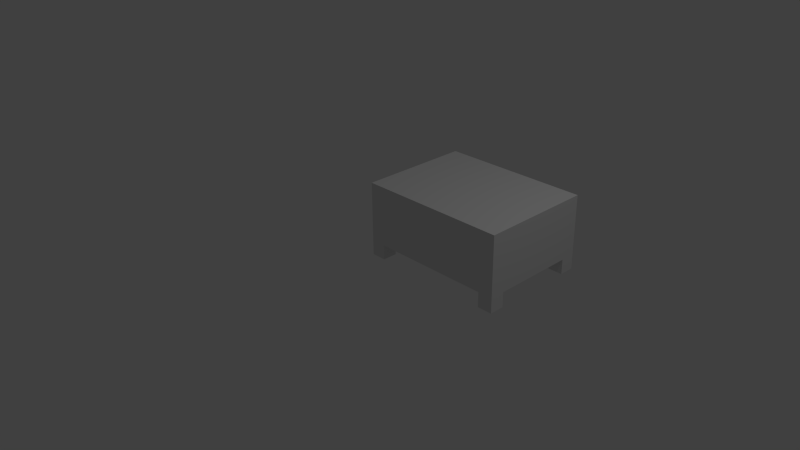 # Source: Kochfeld.blend  (saved by Blender 2.70.0; exported with 4.5.12 LTS)
import bpy
from mathutils import Matrix  # noqa: F401  (used for matrix-valued properties, if any)

bpy.ops.wm.read_factory_settings(use_empty=True)
scene = bpy.context.scene
scene.name = 'Scene'

# ---- collections
col_collection_1 = bpy.data.collections.new('Collection 1'); scene.collection.children.link(col_collection_1)

# ---- materials (node trees are filled in below, after node groups)
mat_chromstahl = bpy.data.materials.new('Chromstahl')
mat_chromstahl.alpha_threshold = 0.0
mat_chromstahl.use_transparent_shadow = False
mat_chromstahl.roughness = 0.5
mat_chromstahl.line_color = (0.0, 0.0, 0.0, 1.0)
mat_kochfeld = bpy.data.materials.new('Kochfeld')
mat_kochfeld.alpha_threshold = 0.0
mat_kochfeld.use_transparent_shadow = False
mat_kochfeld.roughness = 0.5
mat_kochfeld.line_color = (0.0, 0.0, 0.0, 1.0)

# ---- material node trees

# ---- world
world_world = bpy.data.worlds.new('World'); scene.world = world_world
world_world.color = (0.05088, 0.05088, 0.05088)
world_world.use_sun_shadow = False
world_world.sun_shadow_jitter_overblur = 0.0
world_world.cycles.sampling_method = 'MANUAL'
world_world.cycles.sample_map_resolution = 256

# ---- cameras
cam_camera = bpy.data.cameras.new('Camera')
cam_camera.clip_end = 100.0
cam_camera.lens = 35.0
cam_camera.sensor_width = 32.0
cam_camera.sensor_height = 18.0
cam_camera.ortho_scale = 7.314
cam_camera.dof.focus_distance = 0.0
cam_camera.dof.aperture_fstop = 128.0

# ---- lights
light_lamp = bpy.data.lights.new('Lamp', 'POINT')
light_lamp.transmission_factor = 0.0
light_lamp.cutoff_distance = 30.0
light_lamp.energy = 100.0
light_lamp.shadow_buffer_clip_start = 1.001
light_lamp.shadow_soft_size = 0.1
light_lamp.shadow_maximum_resolution = 0.006
light_lamp.use_absolute_resolution = True
light_lamp.cycles.use_multiple_importance_sampling = False

# ---- meshes
me_cube = bpy.data.meshes.new('Cube')
me_cube.from_pydata([(2.0, 1.5, 0.0), (2.0, 0.0, 0.0), (-1.192e-07, 1.788e-07, 0.0), (3.576e-07, 1.5, 0.0), (3.576e-07, 1.3, 0.0), (-1.192e-07, 0.2, 0.0), (0.2, 0.2, 0.0), (0.2, 1.788e-07, 0.0), (0.2, 1.3, 0.0), (0.2, 1.5, 0.0), (1.8, 1.5, 0.0), (1.8, 1.3, 0.0), (2.0, 1.3, 0.0), (2.0, 0.2, 0.0), (1.8, 0.2, 0.0), (1.8, 0.0, 0.0), (2.0, 1.5, 0.2), (2.0, 0.0, 0.2), (-1.192e-07, 1.788e-07, 0.2), (3.576e-07, 1.5, 0.2), (3.576e-07, 1.3, 0.2), (-1.192e-07, 0.2, 0.2), (0.2, 0.2, 0.2), (0.2, 1.788e-07, 0.2), (0.2, 1.3, 0.2), (0.2, 1.5, 0.2), (1.8, 1.5, 0.2), (1.8, 1.3, 0.2), (2.0, 1.3, 0.2), (2.0, 0.2, 0.2), (1.8, 0.2, 0.2), (1.8, 0.0, 0.2), (2.0, 1.5, 1.0), (2.0, 0.0, 1.0), (-1.192e-07, 1.788e-07, 1.0), (3.576e-07, 1.5, 1.0), (3.576e-07, 1.3, 1.0), (-1.192e-07, 0.2, 1.0), (0.2, 1.788e-07, 1.0), (0.2, 1.5, 1.0), (1.8, 1.5, 1.0), (2.0, 1.3, 1.0), (2.0, 0.2, 1.0), (1.8, 0.0, 1.0), (0.2, 0.2, 1.0), (0.2, 1.3, 1.0), (1.8, 0.2, 1.0), (1.8, 1.3, 1.0), (0.2, 1.1, 1.0), (1.0, 1.1, 1.0), (0.2, 0.4, 1.0), (1.0, 0.2, 1.0), (1.0, 0.4, 1.0), (1.1, 1.2, 1.0), (1.7, 1.2, 1.0), (1.1, 0.8, 1.0), (1.1, 0.3, 1.0), (1.7, 0.3, 1.0), (1.7, 0.8, 1.0), (1.1, 0.7, 1.0), (1.7, 0.7, 1.0)], [], [(3, 19, 25, 9), (7, 6, 22, 23), (8, 9, 25, 24), (2, 7, 23, 18), (2, 18, 21, 5), (1, 17, 31, 15), (13, 14, 30, 29), (0, 16, 28, 12), (11, 12, 28, 27), (3, 4, 20, 19), (0, 10, 26, 16), (6, 5, 21, 22), (4, 8, 24, 20), (14, 15, 31, 30), (10, 11, 27, 26), (1, 13, 29, 17), (26, 27, 24, 25), (27, 28, 29, 30), (23, 22, 30, 31), (20, 24, 22, 21), (27, 30, 22, 24), (5, 6, 7, 2), (9, 8, 4, 3), (12, 11, 10, 0), (15, 14, 13, 1), (20, 21, 37, 36), (23, 31, 43, 38), (29, 28, 41, 42), (26, 25, 39, 40), (17, 29, 42, 33), (19, 20, 36, 35), (16, 26, 40, 32), (18, 23, 38, 34), (18, 34, 37, 21), (17, 33, 43, 31), (16, 32, 41, 28), (19, 35, 39, 25), (39, 35, 36, 45), (41, 32, 40, 47), (43, 33, 42, 46), (37, 34, 38, 44), (52, 51, 56), (45, 36, 48), (44, 50, 37), (37, 50, 48, 36), (52, 49, 48, 50), (54, 53, 55, 58), (60, 58, 55, 59), (57, 60, 59, 56), (53, 49, 55), (52, 59, 55, 49), (56, 59, 52), (52, 50, 44, 51), (53, 40, 39), (47, 40, 53), (53, 54, 47), (39, 45, 53), (53, 45, 49), (48, 49, 45), (44, 38, 51), (43, 51, 38), (46, 51, 43), (51, 46, 56), (57, 56, 46), (42, 41, 58, 60), (47, 54, 41), (54, 58, 41), (46, 42, 57), (57, 42, 60)])
me_cube.polygons.foreach_set('material_index', [0, 0, 0, 0, 0, 0, 0, 0, 0, 0, 0, 0, 0, 0, 0, 0, 0, 0, 0, 0, 0, 0, 0, 0, 0, 0, 0, 0, 0, 0, 0, 0, 0, 0, 0, 0, 0, 0, 0, 0, 0, 0, 0, 0, 0, 1, 1, 0, 1, 0, 0, 0, 0, 0, 0, 0, 0, 0, 0, 0, 0, 0, 0, 0, 0, 0, 0, 0, 0])
_uv = me_cube.uv_layers.new(name='UVMap')
_uv.uv.foreach_set('vector', [0.149, 0.951, 0.101, 0.951, 0.101, 0.999, 0.149, 0.999, 0.299, 0.951, 0.251, 0.951, 0.251, 0.999, 0.299, 0.999, 0.099, 0.951, 0.051, 0.951, 0.051, 0.999, 0.099, 0.999, 0.999, 0.001001, 0.951, 0.001001, 0.951, 0.049, 0.999, 0.049, 0.999, 0.051, 0.951, 0.051, 0.951, 0.099, 0.999, 0.099, 0.999, 0.851, 0.951, 0.851, 0.951, 0.899, 0.999, 0.899, 0.599, 0.951, 0.551, 0.951, 0.551, 0.999, 0.599, 0.999, 0.999, 0.551, 0.951, 0.551, 0.951, 0.599, 0.999, 0.599, 0.999, 0.601, 0.951, 0.601, 0.951, 0.649, 0.999, 0.649, 0.999, 0.201, 0.951, 0.201, 0.951, 0.249, 0.999, 0.249, 0.999, 0.351, 0.951, 0.351, 0.951, 0.399, 0.999, 0.399, 0.999, 0.401, 0.951, 0.401, 0.951, 0.449, 0.999, 0.449, 0.999, 0.751, 0.951, 0.751, 0.951, 0.799, 0.999, 0.799, 0.999, 0.801, 0.951, 0.801, 0.951, 0.849, 0.999, 0.849, 0.399, 0.951, 0.351, 0.951, 0.351, 0.999, 0.399, 0.999, 0.449, 0.951, 0.401, 0.951, 0.401, 0.999, 0.449, 0.999, 0.399, 0.849, 0.399, 0.801, 0.001001, 0.801, 0.001001, 0.849, 0.849, 0.001001, 0.801, 0.001001, 0.801, 0.399, 0.849, 0.399, 0.799, 0.849, 0.799, 0.801, 0.401, 0.801, 0.401, 0.849, 0.849, 0.401, 0.801, 0.401, 0.801, 0.799, 0.849, 0.799, 0.399, 0.001001, 0.001001, 0.001001, 0.001001, 0.399, 0.399, 0.399, 0.949, 0.051, 0.901, 0.051, 0.901, 0.099, 0.949, 0.099, 0.949, 0.001001, 0.901, 0.001001, 0.901, 0.049, 0.949, 0.049, 0.949, 0.851, 0.901, 0.851, 0.901, 0.899, 0.949, 0.899, 0.949, 0.801, 0.901, 0.801, 0.901, 0.849, 0.949, 0.849, 0.401, 0.599, 0.799, 0.599, 0.799, 0.401, 0.401, 0.401, 0.599, 0.399, 0.599, 0.001001, 0.401, 0.001001, 0.401, 0.399, 0.001001, 0.599, 0.399, 0.599, 0.399, 0.401, 0.001001, 0.401, 0.799, 0.399, 0.799, 0.001001, 0.601, 0.001001, 0.601, 0.399, 0.799, 0.899, 0.799, 0.851, 0.601, 0.851, 0.601, 0.899, 0.949, 0.401, 0.901, 0.401, 0.901, 0.599, 0.949, 0.599, 0.999, 0.949, 0.999, 0.901, 0.801, 0.901, 0.801, 0.949, 0.949, 0.601, 0.901, 0.601, 0.901, 0.799, 0.949, 0.799, 0.601, 0.949, 0.799, 0.949, 0.799, 0.901, 0.601, 0.901, 0.899, 0.799, 0.899, 0.601, 0.851, 0.601, 0.851, 0.799, 0.001001, 0.949, 0.199, 0.949, 0.199, 0.901, 0.001001, 0.901, 0.899, 0.399, 0.899, 0.201, 0.851, 0.201, 0.851, 0.399, 0.799, 0.951, 0.751, 0.951, 0.751, 0.999, 0.799, 0.999, 0.049, 0.951, 0.001001, 0.951, 0.001001, 0.999, 0.049, 0.999, 0.249, 0.951, 0.201, 0.951, 0.201, 0.999, 0.249, 0.999, 0.199, 0.951, 0.151, 0.951, 0.151, 0.999, 0.199, 0.999, 0.452, 0.999, 0.499, 0.952, 0.499, 0.999, 0.699, 0.999, 0.699, 0.952, 0.602, 0.999, 0.451, 0.951, 0.498, 0.951, 0.451, 0.998, 0.599, 0.949, 0.599, 0.851, 0.401, 0.851, 0.401, 0.949, 0.599, 0.601, 0.401, 0.601, 0.401, 0.799, 0.599, 0.799, 0.799, 0.799, 0.799, 0.601, 0.701, 0.601, 0.701, 0.799, 0.199, 0.899, 0.199, 0.851, 0.001001, 0.851, 0.001001, 0.899, 0.699, 0.601, 0.601, 0.601, 0.601, 0.799, 0.699, 0.799, 0.601, 0.998, 0.601, 0.951, 0.698, 0.951, 0.899, 0.801, 0.801, 0.801, 0.801, 0.899, 0.899, 0.899, 0.902, 0.399, 0.949, 0.202, 0.949, 0.399, 0.201, 0.899, 0.399, 0.899, 0.399, 0.851, 0.201, 0.851, 0.199, 0.799, 0.002002, 0.799, 0.199, 0.602, 0.399, 0.949, 0.399, 0.902, 0.202, 0.949, 0.899, 0.402, 0.899, 0.599, 0.852, 0.599, 0.948, 0.201, 0.901, 0.201, 0.901, 0.398, 0.999, 0.952, 0.802, 0.999, 0.999, 0.999, 0.801, 0.951, 0.998, 0.951, 0.801, 0.998, 0.899, 0.199, 0.852, 0.199, 0.899, 0.002002, 0.001001, 0.798, 0.001001, 0.601, 0.198, 0.601, 0.851, 0.001001, 0.851, 0.198, 0.898, 0.001001, 0.201, 0.948, 0.398, 0.901, 0.201, 0.901, 0.851, 0.401, 0.851, 0.598, 0.898, 0.401, 0.399, 0.601, 0.201, 0.601, 0.201, 0.799, 0.399, 0.799, 0.749, 0.999, 0.702, 0.999, 0.749, 0.952, 0.999, 0.199, 0.999, 0.102, 0.902, 0.199, 0.701, 0.951, 0.701, 0.998, 0.748, 0.951, 0.901, 0.101, 0.998, 0.101, 0.901, 0.198])
me_cube.materials.append(mat_chromstahl)
me_cube.materials.append(mat_kochfeld)
me_cube.use_remesh_preserve_volume = False
me_cube.use_remesh_preserve_attributes = False
me_cube.use_mirror_vertex_groups = False
me_cube.update()

# ---- objects
ob_kochfeld = bpy.data.objects.new('Kochfeld', me_cube)
ob_lamp = bpy.data.objects.new('Lamp', light_lamp)
ob_camera = bpy.data.objects.new('Camera', cam_camera)

# ---- transforms, parenting, visibility, modifiers, constraints
ob_kochfeld.location = (0.0, 0.0, 0.0)
ob_kochfeld.lock_rotations_4d = False
ob_kochfeld.empty_display_type = 'ARROWS'
ob_kochfeld.lineart.crease_threshold = 0.0
ob_lamp.location = (4.076, 1.005, 5.904)
ob_lamp.rotation_euler = (0.6503, 0.05522, 1.866)
ob_lamp.lock_rotations_4d = False
ob_lamp.empty_display_type = 'ARROWS'
ob_lamp.color = (0.0, 0.0, 0.0, 0.0)
ob_lamp.lineart.crease_threshold = 0.0
ob_camera.location = (7.481, -6.508, 5.344)
ob_camera.rotation_euler = (1.109, 0.01082, 0.8149)
ob_camera.lock_rotations_4d = False
ob_camera.empty_display_type = 'ARROWS'
ob_camera.color = (0.0, 0.0, 0.0, 0.0)
ob_camera.display_type = 'WIRE'
ob_camera.lineart.crease_threshold = 0.0

# ---- collection membership
col_collection_1.objects.link(ob_kochfeld)
col_collection_1.objects.link(ob_lamp)
col_collection_1.objects.link(ob_camera)

# ---- scene / render settings (as saved in the file)
scene.camera = ob_camera
scene.frame_start = 1; scene.frame_end = 250; scene.frame_set(1)
scene.render.engine = 'BLENDER_EEVEE_NEXT'
scene.render.resolution_percentage = 50
scene.render.dither_intensity = 0.0
scene.cycles.use_denoising = False
scene.cycles.samples = 10
scene.cycles.sampling_pattern = 'TABULATED_SOBOL'
scene.cycles.light_sampling_threshold = 0.0
scene.cycles.use_adaptive_sampling = False
scene.cycles.use_light_tree = False
scene.cycles.blur_glossy = 0.0
scene.cycles.volume_bounces = 1
scene.cycles.pixel_filter_type = 'GAUSSIAN'
scene.cycles.sample_clamp_indirect = 0.0
scene.view_settings.view_transform = 'Standard'
bpy.context.view_layer.update()
